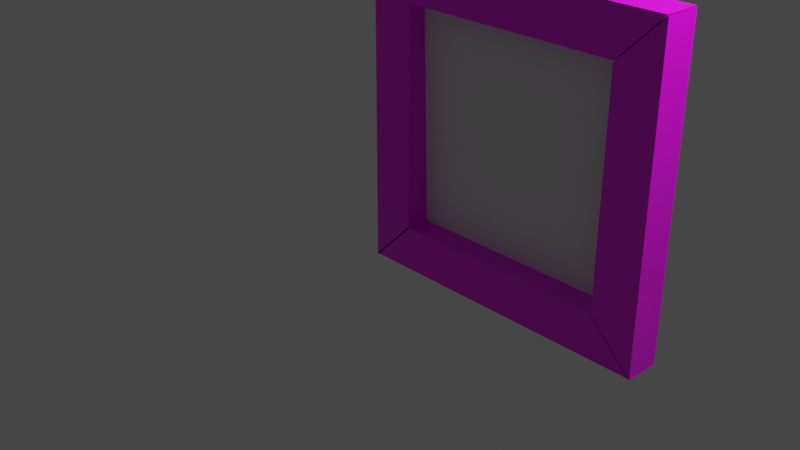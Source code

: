 # Source: frame-square.blend  (saved by Blender 3.0.42; exported with 4.5.12 LTS)
import bpy
from mathutils import Matrix  # noqa: F401  (used for matrix-valued properties, if any)

bpy.ops.wm.read_factory_settings(use_empty=True)
scene = bpy.context.scene
scene.name = 'Scene'

# ---- collections
col_collection = bpy.data.collections.new('Collection'); scene.collection.children.link(col_collection)

# ---- images (referenced by path relative to the original .blend; pixels are not part of the script)
import os
ASSET_DIR = os.environ.get("B2B_ASSET_DIR", "")  # directory of the original .blend (textures are referenced by path, not embedded)
HERE = os.path.dirname(os.path.abspath(__file__))  # packed textures are extracted next to this script under _unpacked/

def load_image(name, relpath, width, height, colorspace="sRGB"):
    """Load a texture the original file referenced (path relative to the .blend, or extracted next to this script)."""
    p = next((c for c in (os.path.join(HERE, relpath), os.path.join(ASSET_DIR, relpath)) if relpath and os.path.exists(c)), "")
    if p:
        img = bpy.data.images.load(p, check_existing=True)
        img.name = name
    else:  # same state as the original file: an image datablock whose file is absent (Cycles renders it pink)
        img = bpy.data.images.new(name, width, height)
        img.source = "FILE"
        img.filepath = "//" + (relpath or name)
    img.colorspace_settings.name = colorspace
    return img
img_wood_floor_009_basecolor_jpg = load_image('Wood_Floor_009_basecolor.jpg', 'Wood_Floor_009_basecolor.jpg', 1024, 1024, 'sRGB')

# ---- materials (node trees are filled in below, after node groups)
mat_material = bpy.data.materials.new('Material')
mat_material.alpha_threshold = 0.0
mat_material.use_transparent_shadow = False
mat_material.line_color = (0.0, 0.0, 0.0, 1.0)

# ---- material node trees
mat_material.use_nodes = True; mat_material.node_tree.nodes.clear()
_N = mat_material.node_tree.nodes; _L = mat_material.node_tree.links
n0 = _N.new('ShaderNodeOutputMaterial'); n0.name = 'Material Output'; n0.location = (300, 300)
n1 = _N.new('ShaderNodeBsdfPrincipled'); n1.name = 'Principled BSDF'; n1.location = (10, 300)
n1.distribution = 'GGX'
n1.subsurface_method = 'BURLEY'
n1.inputs[2].default_value = 0.4
n1.inputs[3].default_value = 1.45
n1.inputs[27].default_value = (0.0, 0.0, 0.0, 1.0)
n1.inputs[28].default_value = 1.0
n2 = _N.new('ShaderNodeTexImage'); n2.name = 'Bildtexturen'; n2.location = (-280, 260)
n2.image = img_wood_floor_009_basecolor_jpg
_L.new(n1.outputs[0], n0.inputs[0])
_L.new(n2.outputs[0], n1.inputs[0])
n0.is_active_output = True

# ---- world
world_world = bpy.data.worlds.new('World'); scene.world = world_world
world_world.use_nodes = True; world_world.node_tree.nodes.clear()
_N = world_world.node_tree.nodes; _L = world_world.node_tree.links
n0 = _N.new('ShaderNodeOutputWorld'); n0.name = 'World Output'; n0.location = (300, 300)
n1 = _N.new('ShaderNodeBackground'); n1.name = 'Background'; n1.location = (10, 300)
n1.inputs[0].default_value = (0.05088, 0.05088, 0.05088, 1.0)
_L.new(n1.outputs[0], n0.inputs[0])
n0.is_active_output = True
world_world.color = (0.05088, 0.05088, 0.05088)
world_world.use_sun_shadow = False
world_world.sun_shadow_jitter_overblur = 0.0

# ---- cameras
cam_camera = bpy.data.cameras.new('Camera')
cam_camera.clip_end = 100.0
cam_camera.ortho_scale = 7.314

# ---- lights
light_light = bpy.data.lights.new('Light', 'POINT')
light_light.transmission_factor = 0.0
light_light.energy = 1000.0
light_light.shadow_soft_size = 0.1
light_light.shadow_maximum_resolution = 0.006
light_light.use_absolute_resolution = True

# ---- meshes
me_cube_002 = bpy.data.meshes.new('Cube.002')
me_cube_002.from_pydata([(0.5083, 1.0, 3.509), (-1.992, 1.0, 3.509), (0.5083, 0.6, 3.509), (-1.992, 0.6, 3.509), (1.001, 1.0, 4.009), (-2.501, 1.0, 4.009), (1.001, 0.6, 4.009), (-2.501, 0.6, 4.009)], [], [(0, 4, 6, 2), (3, 2, 6, 7), (7, 6, 4, 5), (5, 1, 3, 7), (1, 0, 2, 3), (5, 4, 0, 1)])
_uv = me_cube_002.uv_layers.new(name='UVMap')
_uv.uv.foreach_set('vector', [0.625, 0.5, 0.875, 0.5, 0.875, 0.75, 0.625, 0.75, 0.375, 0.75, 0.625, 0.75, 0.625, 1.0, 0.375, 1.0, 0.375, 0.0, 0.625, 0.0, 0.625, 0.25, 0.375, 0.25, 0.125, 0.5, 0.375, 0.5, 0.375, 0.75, 0.125, 0.75, 0.375, 0.5, 0.625, 0.5, 0.625, 0.75, 0.375, 0.75, 0.375, 0.25, 0.625, 0.25, 0.625, 0.5, 0.375, 0.5])
me_cube_002.materials.append(mat_material)
me_cube_002.use_remesh_preserve_volume = False
me_cube_002.use_remesh_preserve_attributes = False
me_cube_002.use_mirror_vertex_groups = False
me_cube_002.update()
me_cube_003 = bpy.data.meshes.new('Cube.003')
me_cube_003.from_pydata([(-2.0, 1.0, 4.509), (0.4999, 1.0, 4.509), (-2.0, 0.6, 4.509), (0.4999, 0.6, 4.509), (-2.493, 1.0, 4.009), (1.009, 1.0, 4.009), (-2.493, 0.6, 4.009), (1.009, 0.6, 4.009)], [], [(0, 4, 6, 2), (3, 2, 6, 7), (7, 6, 4, 5), (5, 1, 3, 7), (1, 0, 2, 3), (5, 4, 0, 1)])
_uv = me_cube_003.uv_layers.new(name='UVMap')
_uv.uv.foreach_set('vector', [0.625, 0.5, 0.875, 0.5, 0.875, 0.75, 0.625, 0.75, 0.375, 0.75, 0.625, 0.75, 0.625, 1.0, 0.375, 1.0, 0.375, 0.0, 0.625, 0.0, 0.625, 0.25, 0.375, 0.25, 0.125, 0.5, 0.375, 0.5, 0.375, 0.75, 0.125, 0.75, 0.375, 0.5, 0.625, 0.5, 0.625, 0.75, 0.375, 0.75, 0.375, 0.25, 0.625, 0.25, 0.625, 0.5, 0.375, 0.5])
me_cube_003.materials.append(mat_material)
me_cube_003.use_remesh_preserve_volume = False
me_cube_003.use_remesh_preserve_attributes = False
me_cube_003.use_mirror_vertex_groups = False
me_cube_003.update()
me_fl_che = bpy.data.meshes.new('Fläche')
me_fl_che.from_pydata([(-1.0, 0.5, -2.887e-05), (1.542, 0.5, -2.887e-05), (-1.0, 3.088, -2.158e-05), (1.542, 3.088, -2.158e-05)], [], [(0, 1, 3, 2)])
_uv = me_fl_che.uv_layers.new(name='UV-Map')
_uv.uv.foreach_set('vector', [0.0, 0.0, 1.0, 0.0, 1.0, 1.0, 0.0, 1.0])
me_fl_che.materials.append(None)
me_fl_che.use_remesh_fix_poles = True
me_fl_che.use_remesh_preserve_attributes = False
me_fl_che.update()
me_cube_004 = bpy.data.meshes.new('Cube.004')
me_cube_004.from_pydata([(0.5083, 1.0, 3.509), (-1.992, 1.0, 3.509), (0.5083, 0.6, 3.509), (-1.992, 0.6, 3.509), (1.001, 1.0, 4.009), (-2.501, 1.0, 4.009), (1.001, 0.6, 4.009), (-2.501, 0.6, 4.009)], [], [(0, 4, 6, 2), (3, 2, 6, 7), (7, 6, 4, 5), (5, 1, 3, 7), (1, 0, 2, 3), (5, 4, 0, 1)])
_uv = me_cube_004.uv_layers.new(name='UVMap')
_uv.uv.foreach_set('vector', [0.625, 0.5, 0.875, 0.5, 0.875, 0.75, 0.625, 0.75, 0.375, 0.75, 0.625, 0.75, 0.625, 1.0, 0.375, 1.0, 0.375, 0.0, 0.625, 0.0, 0.625, 0.25, 0.375, 0.25, 0.125, 0.5, 0.375, 0.5, 0.375, 0.75, 0.125, 0.75, 0.375, 0.5, 0.625, 0.5, 0.625, 0.75, 0.375, 0.75, 0.375, 0.25, 0.625, 0.25, 0.625, 0.5, 0.375, 0.5])
me_cube_004.materials.append(mat_material)
me_cube_004.use_remesh_preserve_volume = False
me_cube_004.use_remesh_preserve_attributes = False
me_cube_004.use_mirror_vertex_groups = False
me_cube_004.update()
me_cube_005 = bpy.data.meshes.new('Cube.005')
me_cube_005.from_pydata([(-2.0, 1.0, 4.009), (0.4999, 1.0, 4.009), (-2.0, 0.6, 4.009), (0.4999, 0.6, 4.009), (-2.493, 1.0, 3.509), (1.009, 1.0, 3.509), (-2.493, 0.6, 3.509), (1.009, 0.6, 3.509)], [], [(0, 4, 6, 2), (3, 2, 6, 7), (7, 6, 4, 5), (5, 1, 3, 7), (1, 0, 2, 3), (5, 4, 0, 1)])
_uv = me_cube_005.uv_layers.new(name='UVMap')
_uv.uv.foreach_set('vector', [0.625, 0.5, 0.875, 0.5, 0.875, 0.75, 0.625, 0.75, 0.375, 0.75, 0.625, 0.75, 0.625, 1.0, 0.375, 1.0, 0.375, 0.0, 0.625, 0.0, 0.625, 0.25, 0.375, 0.25, 0.125, 0.5, 0.375, 0.5, 0.375, 0.75, 0.125, 0.75, 0.375, 0.5, 0.625, 0.5, 0.625, 0.75, 0.375, 0.75, 0.375, 0.25, 0.625, 0.25, 0.625, 0.5, 0.375, 0.5])
me_cube_005.materials.append(mat_material)
me_cube_005.use_remesh_preserve_volume = False
me_cube_005.use_remesh_preserve_attributes = False
me_cube_005.use_mirror_vertex_groups = False
me_cube_005.update()

# ---- objects
ob_light = bpy.data.objects.new('Light', light_light)
ob_camera = bpy.data.objects.new('Camera', cam_camera)
ob_cube_002 = bpy.data.objects.new('Cube.002', me_cube_002)
ob_cube_003 = bpy.data.objects.new('Cube.003', me_cube_003)
ob_painting = bpy.data.objects.new('painting', me_fl_che)
ob_cube_001 = bpy.data.objects.new('Cube.001', me_cube_004)
ob_cube_004 = bpy.data.objects.new('Cube.004', me_cube_005)

# ---- transforms, parenting, visibility, modifiers, constraints
ob_light.location = (4.076, 1.005, 5.904)
ob_light.rotation_euler = (0.6503, 0.05522, 1.866)
ob_light.lock_rotations_4d = False
ob_light.empty_display_type = 'ARROWS'
ob_light.color = (0.0, 0.0, 0.0, 0.0)
ob_light.lineart.crease_threshold = 0.0
ob_camera.location = (7.359, -6.926, 4.958)
ob_camera.rotation_euler = (1.109, 0.0, 0.8149)
ob_camera.lock_rotations_4d = False
ob_camera.empty_display_type = 'ARROWS'
ob_camera.color = (0.0, 0.0, 0.0, 0.0)
ob_camera.display_type = 'WIRE'
ob_camera.lineart.crease_threshold = 0.0
ob_cube_002.location = (1.5, 0.0, -1.5)
ob_cube_002.lock_rotations_4d = False
ob_cube_002.empty_display_type = 'ARROWS'
ob_cube_002.lineart.crease_threshold = 0.0
ob_cube_003.location = (1.5, 0.0, -5.0)
ob_cube_003.lock_rotations_4d = False
ob_cube_003.empty_display_type = 'ARROWS'
ob_cube_003.lineart.crease_threshold = 0.0
ob_painting.location = (0.4667, 0.8, 2.518)
ob_painting.rotation_euler = (318.9, -0.0, 0.0)
ob_cube_001.location = (-1.5, 0.0, 0.0)
ob_cube_001.rotation_euler = (-0.0, 1.571, 0.0)
ob_cube_001.lock_rotations_4d = False
ob_cube_001.empty_display_type = 'ARROWS'
ob_cube_001.lineart.crease_threshold = 0.0
ob_cube_004.location = (-4.5, 0.0, 0.0)
ob_cube_004.rotation_euler = (-0.0, 1.571, 0.0)
ob_cube_004.lock_rotations_4d = False
ob_cube_004.empty_display_type = 'ARROWS'
ob_cube_004.lineart.crease_threshold = 0.0

# ---- collection membership
col_collection.objects.link(ob_light)
col_collection.objects.link(ob_camera)
col_collection.objects.link(ob_cube_002)
col_collection.objects.link(ob_cube_003)
col_collection.objects.link(ob_painting)
col_collection.objects.link(ob_cube_001)
col_collection.objects.link(ob_cube_004)

# ---- scene / render settings (as saved in the file)
scene.camera = ob_camera
scene.frame_start = 1; scene.frame_end = 250; scene.frame_set(1)
scene.render.engine = 'BLENDER_EEVEE_NEXT'
scene.cycles.use_denoising = False
scene.cycles.samples = 128
scene.cycles.sampling_pattern = 'TABULATED_SOBOL'
scene.cycles.use_adaptive_sampling = False
scene.cycles.use_light_tree = False
scene.view_settings.view_transform = 'Filmic'
bpy.context.view_layer.update()
